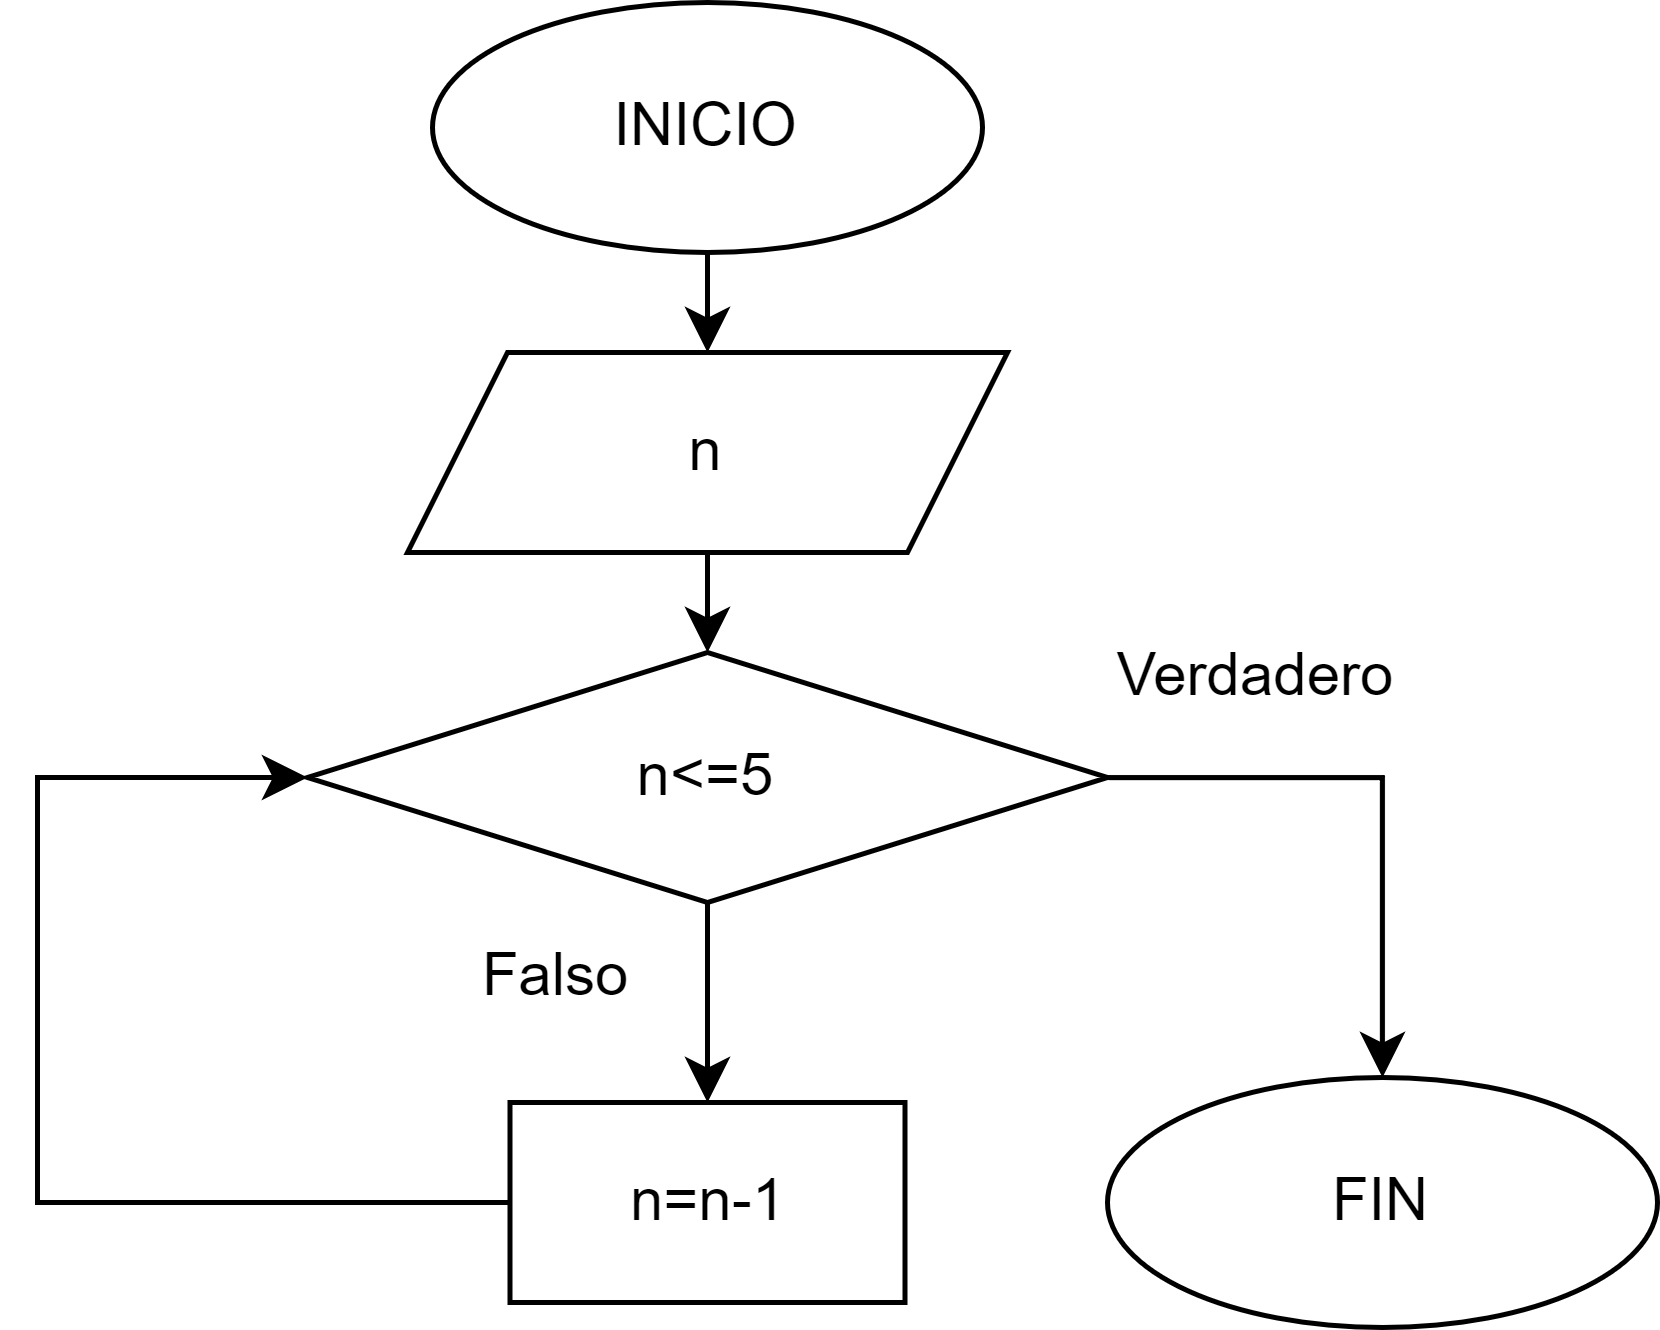

The diagram above was exported from draw.io. Its source (the exported page's mxGraphModel, read from the mxfile embedded in the PNG):
<mxGraphModel dx="1036" dy="606" grid="1" gridSize="10" guides="1" tooltips="1" connect="1" arrows="1" fold="1" page="1" pageScale="1" pageWidth="827" pageHeight="1169" math="0" shadow="0">
  <root>
    <mxCell id="WIyWlLk6GJQsqaUBKTNV-0" />
    <mxCell id="WIyWlLk6GJQsqaUBKTNV-1" parent="WIyWlLk6GJQsqaUBKTNV-0" />
    <mxCell id="1PKnD66N_ytpsI6tjwpz-7" style="edgeStyle=orthogonalEdgeStyle;rounded=0;orthogonalLoop=1;jettySize=auto;html=1;exitX=0.5;exitY=1;exitDx=0;exitDy=0;entryX=0.5;entryY=0;entryDx=0;entryDy=0;" edge="1" parent="WIyWlLk6GJQsqaUBKTNV-1" source="1PKnD66N_ytpsI6tjwpz-0" target="1PKnD66N_ytpsI6tjwpz-2">
      <mxGeometry relative="1" as="geometry" />
    </mxCell>
    <mxCell id="1PKnD66N_ytpsI6tjwpz-0" value="INICIO" style="ellipse;whiteSpace=wrap;html=1;" vertex="1" parent="WIyWlLk6GJQsqaUBKTNV-1">
      <mxGeometry x="459" y="110" width="110" height="50" as="geometry" />
    </mxCell>
    <mxCell id="1PKnD66N_ytpsI6tjwpz-1" value="FIN" style="ellipse;whiteSpace=wrap;html=1;" vertex="1" parent="WIyWlLk6GJQsqaUBKTNV-1">
      <mxGeometry x="594" y="325" width="110" height="50" as="geometry" />
    </mxCell>
    <mxCell id="1PKnD66N_ytpsI6tjwpz-8" style="edgeStyle=orthogonalEdgeStyle;rounded=0;orthogonalLoop=1;jettySize=auto;html=1;exitX=0.5;exitY=1;exitDx=0;exitDy=0;entryX=0.5;entryY=0;entryDx=0;entryDy=0;" edge="1" parent="WIyWlLk6GJQsqaUBKTNV-1" source="1PKnD66N_ytpsI6tjwpz-2" target="1PKnD66N_ytpsI6tjwpz-5">
      <mxGeometry relative="1" as="geometry" />
    </mxCell>
    <mxCell id="1PKnD66N_ytpsI6tjwpz-2" value="n" style="shape=parallelogram;perimeter=parallelogramPerimeter;whiteSpace=wrap;html=1;fixedSize=1;" vertex="1" parent="WIyWlLk6GJQsqaUBKTNV-1">
      <mxGeometry x="454" y="180" width="120" height="40" as="geometry" />
    </mxCell>
    <mxCell id="1PKnD66N_ytpsI6tjwpz-9" style="edgeStyle=orthogonalEdgeStyle;rounded=0;orthogonalLoop=1;jettySize=auto;html=1;exitX=0.5;exitY=1;exitDx=0;exitDy=0;entryX=0.5;entryY=0;entryDx=0;entryDy=0;" edge="1" parent="WIyWlLk6GJQsqaUBKTNV-1" source="1PKnD66N_ytpsI6tjwpz-5" target="1PKnD66N_ytpsI6tjwpz-6">
      <mxGeometry relative="1" as="geometry" />
    </mxCell>
    <mxCell id="1PKnD66N_ytpsI6tjwpz-13" style="edgeStyle=orthogonalEdgeStyle;rounded=0;orthogonalLoop=1;jettySize=auto;html=1;exitX=1;exitY=0.5;exitDx=0;exitDy=0;entryX=0.5;entryY=0;entryDx=0;entryDy=0;" edge="1" parent="WIyWlLk6GJQsqaUBKTNV-1" source="1PKnD66N_ytpsI6tjwpz-5" target="1PKnD66N_ytpsI6tjwpz-1">
      <mxGeometry relative="1" as="geometry" />
    </mxCell>
    <mxCell id="1PKnD66N_ytpsI6tjwpz-5" value="n&amp;lt;=5" style="rhombus;whiteSpace=wrap;html=1;" vertex="1" parent="WIyWlLk6GJQsqaUBKTNV-1">
      <mxGeometry x="434" y="240" width="160" height="50" as="geometry" />
    </mxCell>
    <mxCell id="1PKnD66N_ytpsI6tjwpz-12" style="edgeStyle=orthogonalEdgeStyle;rounded=0;orthogonalLoop=1;jettySize=auto;html=1;exitX=0;exitY=0.5;exitDx=0;exitDy=0;entryX=0;entryY=0.5;entryDx=0;entryDy=0;" edge="1" parent="WIyWlLk6GJQsqaUBKTNV-1" source="1PKnD66N_ytpsI6tjwpz-6" target="1PKnD66N_ytpsI6tjwpz-5">
      <mxGeometry relative="1" as="geometry">
        <Array as="points">
          <mxPoint x="380" y="350" />
          <mxPoint x="380" y="265" />
        </Array>
      </mxGeometry>
    </mxCell>
    <mxCell id="1PKnD66N_ytpsI6tjwpz-6" value="n=n-1" style="rounded=0;whiteSpace=wrap;html=1;" vertex="1" parent="WIyWlLk6GJQsqaUBKTNV-1">
      <mxGeometry x="474.5" y="330" width="79" height="40" as="geometry" />
    </mxCell>
    <mxCell id="1PKnD66N_ytpsI6tjwpz-11" value="Verdadero" style="text;html=1;strokeColor=none;fillColor=none;align=center;verticalAlign=middle;whiteSpace=wrap;rounded=0;" vertex="1" parent="WIyWlLk6GJQsqaUBKTNV-1">
      <mxGeometry x="594" y="230" width="60" height="30" as="geometry" />
    </mxCell>
    <mxCell id="1PKnD66N_ytpsI6tjwpz-14" value="Falso" style="text;html=1;strokeColor=none;fillColor=none;align=center;verticalAlign=middle;whiteSpace=wrap;rounded=0;" vertex="1" parent="WIyWlLk6GJQsqaUBKTNV-1">
      <mxGeometry x="454" y="290" width="60" height="30" as="geometry" />
    </mxCell>
  </root>
</mxGraphModel>